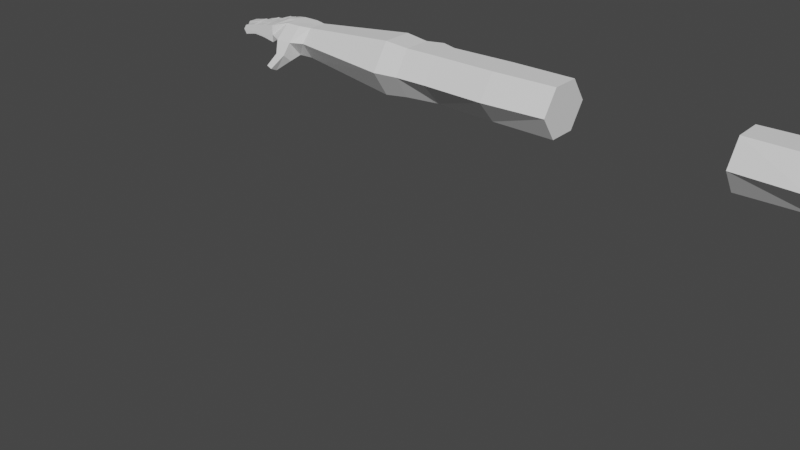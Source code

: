 # Source: Arms.blend  (saved by Blender 2.91.10; exported with 4.5.12 LTS)
import bpy
from mathutils import Matrix  # noqa: F401  (used for matrix-valued properties, if any)

bpy.ops.wm.read_factory_settings(use_empty=True)
scene = bpy.context.scene
scene.name = 'Scene'

# ---- world
world_world = bpy.data.worlds.new('World'); scene.world = world_world
world_world.use_nodes = True; world_world.node_tree.nodes.clear()
_N = world_world.node_tree.nodes; _L = world_world.node_tree.links
n0 = _N.new('ShaderNodeOutputWorld'); n0.name = 'World Output'; n0.location = (300, 300)
n1 = _N.new('ShaderNodeBackground'); n1.name = 'Background'; n1.location = (10, 300)
n1.inputs[0].default_value = (0.05088, 0.05088, 0.05088, 1.0)
_L.new(n1.outputs[0], n0.inputs[0])
n0.is_active_output = True
world_world.color = (0.05088, 0.05088, 0.05088)
world_world.use_sun_shadow = False
world_world.sun_shadow_jitter_overblur = 0.0

# ---- meshes
me_arms = bpy.data.meshes.new('Arms')
me_arms.from_pydata([(-0.4667, 2.667, -0.7909), (-0.4667, 2.667, 0.7752), (-0.3235, 12.17, -0.4525), (-0.3235, 12.17, 0.545), (0.4667, 2.667, -0.7909), (0.4667, 2.667, 0.7752), (0.3235, 12.17, -0.4525), (0.3235, 12.17, 0.545), (-0.4667, 7.978, -0.7909), (-0.4667, 6.895, -0.7909), (-0.4667, 6.895, 0.7752), (-0.4667, 7.978, 0.7752), (0.2849, 6.895, -0.7909), (0.4667, 7.978, -0.7909), (0.4667, 7.978, 0.7752), (0.4667, 6.895, 0.7752), (-0.6484, 7.437, -0.7909), (-0.6484, 7.437, 0.7752), (-1.0, 2.667, -0.007852), (-0.6933, 12.17, 0.1013), (0.6933, 12.17, 0.1013), (1.0, 2.667, -0.007852), (1.0, 7.978, -0.007852), (1.0, 6.895, -0.007852), (-1.0, 6.895, -0.007852), (-1.0, 7.978, -0.007852), (-1.182, 7.437, -0.007852), (-1.46e-09, 12.17, -0.489), (-1.46e-09, 12.17, 0.5439), (-1.918e-09, 2.667, -0.7909), (-1.918e-09, 2.667, 0.7752), (-1.918e-09, 7.978, 0.7752), (-1.918e-09, 6.895, 0.7752), (-1.918e-09, 7.978, -0.7909), (-1.918e-09, 6.895, -0.7909), (-0.1817, 7.437, -0.7909), (-1.918e-09, 7.437, 0.7752), (-2.776e-17, 2.667, -0.007852), (-0.5141, 4.781, -0.7909), (0.5165, 4.781, 0.7752), (-0.5141, 4.781, 0.7752), (0.4162, 4.781, -0.7909), (-1.103, 4.781, -0.007852), (1.105, 4.781, -0.007852), (0.001184, 4.781, 0.7752), (0.001184, 4.781, -0.7909), (-0.5187, 8.768, 0.8625), (0.5187, 8.768, -0.8782), (-0.5187, 8.768, -0.8782), (0.5187, 8.768, 0.8625), (1.112, 8.768, -0.007852), (-1.112, 8.768, -0.007852), (-2.091e-09, 8.768, -0.8782), (-2.091e-09, 8.768, 0.8625), (-0.7599, 12.58, 0.1272), (-0.4225, 12.58, -0.4219), (-2.146e-10, 12.58, -0.5065), (-2.146e-10, 12.58, 0.548), (0.4225, 12.58, 0.5563), (0.9053, 12.58, 0.1076), (0.4225, 12.58, -0.4219), (-0.4225, 12.58, 0.5563), (-0.6424, 13.59, 0.1174), (-0.7599, 13.13, 0.1364), (-0.4225, 13.13, -0.2561), (-2.146e-10, 13.13, -0.2524), (-2.146e-10, 13.13, 0.5601), (0.4225, 13.13, 0.5575), (0.9053, 13.13, 0.1076), (0.4225, 13.13, -0.2561), (-0.4225, 13.13, 0.5575), (1.131, 12.64, -0.2784), (-0.639, 13.59, -0.1349), (-2.146e-10, 13.42, -0.1747), (-2.146e-10, 13.42, 0.5582), (0.6632, 13.6, 0.4425), (0.6666, 13.6, 0.1174), (0.6632, 13.6, -0.1349), (-0.639, 13.59, 0.4425), (0.8316, 12.64, -0.5431), (1.131, 12.98, -0.2824), (0.8316, 12.98, -0.5387), (1.374, 13.01, -0.7512), (1.137, 13.01, -0.8598), (1.34, 13.22, -0.6885), (1.103, 13.21, -0.7914), (-0.3328, 13.63, 0.1692), (-0.3343, 13.63, -0.06364), (-0.01344, 13.61, -0.03117), (-0.01344, 13.61, 0.4776), (0.357, 13.61, 0.4644), (0.3554, 13.61, 0.1678), (0.357, 13.61, -0.06546), (-0.3343, 13.63, 0.4651), (-0.01344, 13.61, 0.1923), (0.7189, 14.91, 0.08415), (0.7113, 14.82, -0.0785), (0.7113, 14.82, 0.2297), (0.4051, 14.83, -0.0785), (0.4077, 14.92, 0.08415), (0.4051, 14.83, 0.2297), (-6.985e-09, 15.05, 0.2297), (0.3223, 15.05, 0.2297), (0.3207, 15.13, 0.08415), (0.3223, 15.05, -0.0785), (-6.519e-09, 15.13, 0.08415), (-6.985e-09, 15.05, -0.0785), (-0.4015, 14.8, 0.08415), (-0.3971, 14.71, -0.0785), (-0.09099, 14.73, -0.0785), (-0.3971, 14.71, 0.2297), (-0.09099, 14.73, 0.2297), (-0.09701, 14.82, 0.08415), (-0.7993, 14.51, 0.08415), (-0.7813, 14.42, -0.0785), (-0.7813, 14.42, 0.2297), (-0.4632, 14.47, -0.0785), (-0.4762, 14.56, 0.08415), (-0.4632, 14.47, 0.2297), (0.3261, 14.03, 0.3762), (0.3261, 14.03, -0.03937), (0.373, 14.02, 0.3848), (0.389, 14.43, 0.3398), (0.3874, 14.43, 0.07651), (0.3714, 14.02, 0.04543), (0.6826, 14.01, 0.0214), (0.6987, 14.42, 0.07651), (0.6952, 14.42, 0.3398), (0.6792, 14.01, 0.3838), (-0.06514, 14.36, 0.09077), (-0.03929, 13.99, 0.07087), (-0.03929, 13.99, 0.3871), (-0.06514, 14.36, 0.3359), (-0.3712, 14.34, 0.3359), (-0.3454, 13.96, 0.3831), (-0.3696, 14.34, 0.09072), (-0.3438, 13.96, 0.05658), (-0.04133, 14.02, 0.369), (-0.04133, 14.02, 0.01539), (-0.3474, 13.99, 0.0008096), (-0.04133, 14.02, 0.07244), (0.3207, 14.08, 0.02521), (0.3207, 14.56, 0.06372), (0.3223, 14.56, 0.3347), (0.3223, 14.08, 0.3783), (-6.519e-09, 14.08, 0.03617), (-6.519e-09, 14.56, 0.06372), (-6.985e-09, 14.56, 0.3347), (-6.985e-09, 14.08, 0.379), (-0.6864, 13.86, 0.3817), (-0.7339, 14.14, 0.3326), (-0.7373, 14.14, 0.1021), (-0.6898, 13.86, 0.04904), (-0.3683, 13.91, 0.3881), (-0.4157, 14.19, 0.3326), (-0.3667, 13.91, 0.08547), (-0.4142, 14.19, 0.1103), (0.3755, 14.08, -0.01033), (0.6817, 14.07, -0.03343), (0.3755, 14.08, 0.3599), (0.3739, 14.08, 0.05023), (0.6851, 14.07, 0.02991), (0.6817, 14.07, 0.359), (0.6766, 13.94, -0.05623), (0.3687, 13.95, 0.0657), (0.6766, 13.94, 0.3785), (0.3703, 13.95, -0.02193), (0.3703, 13.95, 0.383), (0.68, 13.94, 0.03729), (0.3872, 14.38, 0.003632), (0.3872, 14.38, 0.327), (0.6968, 14.37, 0.07008), (0.6934, 14.37, 0.000443), (0.3856, 14.38, 0.07288), (0.6934, 14.37, 0.3269), (0.391, 14.47, -0.004301), (0.391, 14.47, 0.3107), (0.7011, 14.47, 0.07743), (0.6972, 14.46, -0.004301), (0.3899, 14.48, 0.07743), (0.6972, 14.46, 0.3107), (-0.001468, 14.03, 0.3783), (-0.001468, 14.03, -0.02466), (0.3245, 14.03, 0.04078), (-0.001468, 14.03, 0.05322), (-6.985e-09, 14.14, -0.02192), (0.3223, 14.14, -0.03283), (0.3207, 14.14, 0.02962), (0.3223, 14.14, 0.3604), (-6.519e-09, 14.14, 0.03933), (-6.985e-09, 14.14, 0.361), (-6.985e-09, 14.52, -0.008392), (0.3207, 14.52, 0.06038), (-6.519e-09, 14.52, 0.06133), (0.3223, 14.52, -0.009462), (0.3223, 14.52, 0.3256), (-6.985e-09, 14.52, 0.3256), (-6.985e-09, 14.6, -0.01239), (0.3207, 14.61, 0.06528), (-6.519e-09, 14.61, 0.06528), (0.3223, 14.6, -0.01239), (0.3223, 14.6, 0.3147), (-6.985e-09, 14.6, 0.3147), (-0.3474, 13.99, 0.3653), (-0.3458, 13.99, 0.05926), (-0.03722, 13.96, 0.01126), (-0.03722, 13.96, 0.0806), (-0.3445, 13.94, 0.3767), (-0.3429, 13.94, 0.0656), (-0.3445, 13.94, -0.005871), (-0.03722, 13.96, 0.3814), (-0.3737, 14.37, 0.01066), (-0.06762, 14.39, 0.313), (-0.06762, 14.39, 0.01107), (-0.06819, 14.4, 0.09014), (-0.3737, 14.37, 0.313), (-0.3727, 14.38, 0.09009), (-0.3692, 14.31, 0.01845), (-0.06311, 14.33, 0.3258), (-0.06311, 14.33, 0.02012), (-0.06311, 14.33, 0.08921), (-0.3692, 14.31, 0.3255), (-0.3676, 14.31, 0.08803), (-0.7398, 14.18, 0.3103), (-0.4216, 14.23, 0.3103), (-0.4219, 14.24, 0.1071), (-0.745, 14.19, 0.09984), (-0.7398, 14.18, 0.02099), (-0.4216, 14.23, 0.03051), (-0.7284, 14.11, 0.3274), (-0.7318, 14.11, 0.09595), (-0.7284, 14.11, 0.03002), (-0.4103, 14.16, 0.3282), (-0.4087, 14.16, 0.1075), (-0.4103, 14.16, 0.04427), (-0.6942, 13.89, 0.05387), (-0.6908, 13.89, -0.004885), (-0.3726, 13.94, 0.03255), (-0.6908, 13.89, 0.3664), (-0.3726, 13.94, 0.3722), (-0.3711, 13.94, 0.08773), (-0.6847, 13.83, 0.05639), (-0.6813, 13.83, -0.02246), (-0.3647, 13.88, 0.021), (-0.6813, 13.83, 0.3786), (-0.3647, 13.88, 0.3867), (-0.3631, 13.88, 0.09447), (-0.3356, 11.96, 0.5646), (0.3356, 11.96, -0.4788), (-0.7191, 11.96, 0.09452), (-0.3356, 11.96, -0.4788), (0.3356, 11.96, 0.5646), (0.7191, 11.96, 0.09452), (-1.499e-09, 11.96, -0.513), (-1.499e-09, 11.96, 0.5636), (-0.3296, 12.06, 0.5548), (-0.7062, 12.06, 0.09789), (0.3296, 12.06, 0.5548), (0.7062, 12.06, 0.09789), (-1.48e-09, 12.06, 0.5537)], [], [(256, 255, 3, 19), (7, 20, 59, 58), (43, 39, 5, 21), (37, 30, 1, 18), (45, 41, 4, 29), (44, 40, 1, 30), (53, 46, 11, 31), (36, 17, 10, 32), (52, 47, 13, 33), (50, 49, 14, 22), (12, 34, 35), (42, 40, 10, 24), (26, 17, 11, 25), (24, 10, 17, 26), (31, 11, 17, 36), (36, 32, 15), (9, 24, 26, 16), (16, 26, 25, 8), (38, 42, 24, 9), (47, 50, 22, 13), (29, 37, 18, 0), (41, 43, 21, 4), (2, 19, 54, 55), (6, 20, 258), (28, 7, 58, 57), (4, 21, 37, 29), (22, 14, 15, 23), (8, 33, 35, 16), (16, 35, 34, 9), (48, 52, 33, 8), (49, 53, 31, 14), (39, 44, 30, 5), (38, 45, 29, 0), (21, 5, 30, 37), (3, 28, 57, 61), (22, 23, 12, 13), (36, 15, 14), (31, 36, 14), (33, 13, 35), (13, 12, 35), (9, 34, 45, 38), (15, 32, 44, 39), (12, 23, 43, 41), (0, 18, 42, 38), (18, 1, 40, 42), (32, 10, 40, 44), (34, 12, 41, 45), (23, 15, 39, 43), (251, 254, 53, 49), (250, 253, 52, 48), (8, 25, 51, 48), (248, 252, 50, 47), (252, 251, 49, 50), (253, 248, 47, 52), (254, 247, 46, 53), (25, 11, 46, 51), (55, 54, 63, 64), (57, 58, 67, 66), (54, 61, 70, 63), (61, 57, 66, 70), (6, 27, 56, 60), (20, 6, 60, 59), (27, 2, 55, 56), (19, 3, 61, 54), (70, 66, 74, 78), (65, 64, 72, 73), (68, 69, 77, 76), (67, 68, 76, 75), (60, 56, 65, 69), (58, 59, 68, 67), (69, 68, 80, 81), (56, 55, 64, 65), (179, 176, 100, 99), (178, 175, 98, 96), (77, 73, 88, 92), (227, 226, 113, 114), (63, 70, 78, 62), (66, 67, 75, 74), (64, 63, 62, 72), (69, 65, 73, 77), (79, 81, 85, 83), (60, 69, 81, 79), (68, 59, 71, 80), (59, 60, 79, 71), (82, 83, 85, 84), (71, 79, 83, 82), (80, 71, 82, 84), (81, 80, 84, 85), (201, 198, 103, 102), (200, 197, 106, 104), (214, 213, 109, 112), (213, 211, 108, 109), (73, 72, 87, 88), (78, 74, 89, 93), (226, 223, 115, 113), (74, 75, 90, 89), (95, 96, 98, 99), (97, 95, 99, 100), (175, 179, 99, 98), (180, 177, 95, 97), (177, 178, 96, 95), (176, 180, 97, 100), (105, 101, 102, 103), (106, 105, 103, 104), (198, 200, 104, 103), (197, 199, 105, 106), (202, 201, 102, 101), (199, 202, 101, 105), (108, 107, 112, 109), (107, 110, 111, 112), (215, 212, 111, 110), (216, 215, 110, 107), (212, 214, 112, 111), (211, 216, 107, 108), (114, 113, 117, 116), (113, 115, 118, 117), (223, 224, 118, 115), (224, 225, 117, 118), (228, 227, 114, 116), (225, 228, 116, 117), (167, 165, 128, 121), (170, 174, 127, 122), (124, 160, 157), (175, 169, 123), (165, 168, 125, 128), (174, 171, 126, 127), (166, 157, 158, 163), (169, 173, 123), (172, 178, 126), (164, 167, 121, 124), (173, 170, 122, 123), (135, 216, 211), (209, 139, 138, 205), (210, 206, 130, 131), (218, 220, 129, 132), (208, 207, 134, 136), (222, 221, 133, 135), (207, 210, 131, 134), (221, 218, 132, 133), (217, 211, 213, 219), (205, 130, 206), (219, 129, 220), (138, 140, 130), (184, 181, 148, 145), (193, 196, 147, 146), (181, 119, 144, 148), (196, 195, 143, 147), (186, 187, 141), (194, 200, 142), (182, 185, 186, 120), (192, 194, 142), (145, 185, 182), (197, 191, 146), (119, 183, 141, 144), (195, 192, 142, 143), (234, 156, 233), (236, 237, 243, 242), (227, 228, 234, 231), (152, 235, 236), (245, 246, 155, 153), (232, 233, 156, 154), (244, 245, 153, 149), (229, 232, 154, 150), (241, 244, 149, 152), (230, 229, 150, 151), (151, 226, 227), (151, 227, 231), (124, 121, 159, 160), (128, 125, 161, 162), (121, 128, 162, 159), (91, 90, 167, 164), (77, 92, 166, 163), (92, 91, 164, 166), (75, 76, 168, 165), (76, 77, 163, 168), (90, 75, 165, 167), (163, 125, 168), (158, 161, 125), (163, 158, 125), (124, 157, 166), (164, 124, 166), (160, 159, 170, 173), (158, 157, 169, 172), (157, 160, 173, 169), (162, 161, 171, 174), (161, 158, 172, 171), (159, 162, 174, 170), (122, 127, 180, 176), (175, 123, 179), (127, 126, 177, 180), (172, 169, 175, 178), (171, 172, 126), (123, 122, 176, 179), (178, 177, 126), (90, 91, 183, 119), (92, 88, 182, 120), (91, 92, 120, 183), (88, 94, 184, 182), (89, 90, 119, 181), (94, 89, 181, 184), (144, 141, 187, 188), (184, 145, 182), (120, 186, 141), (183, 120, 141), (148, 144, 188, 190), (145, 148, 190, 189), (188, 187, 192, 195), (186, 185, 191, 194), (187, 186, 194, 192), (185, 189, 193, 191), (190, 188, 195, 196), (189, 190, 196, 193), (146, 147, 202, 199), (147, 143, 201, 202), (200, 198, 142), (194, 191, 197, 200), (191, 193, 146), (143, 142, 198, 201), (145, 189, 185), (197, 146, 199), (213, 214, 129), (135, 211, 217), (134, 131, 137, 203), (136, 134, 203, 204), (131, 130, 140, 137), (136, 139, 209), (94, 88, 205, 206), (88, 87, 209, 205), (93, 89, 210, 207), (86, 93, 207, 208), (89, 94, 206, 210), (87, 86, 208, 209), (222, 135, 217), (132, 129, 214, 212), (135, 133, 215, 216), (133, 132, 212, 215), (219, 213, 129), (205, 138, 130), (140, 138, 219, 220), (138, 139, 217, 219), (203, 137, 218, 221), (204, 203, 221, 222), (137, 140, 220, 218), (139, 204, 222, 217), (243, 237, 155), (241, 152, 242), (154, 156, 225, 224), (150, 154, 224, 223), (151, 150, 223, 226), (230, 151, 231), (236, 235, 230, 231), (235, 238, 229, 230), (238, 239, 232, 229), (239, 240, 233, 232), (237, 236, 231, 234), (240, 237, 234, 233), (228, 225, 156), (237, 240, 155), (153, 155, 240, 239), (149, 153, 239, 238), (152, 149, 238, 235), (152, 236, 242), (72, 62, 241, 242), (62, 78, 244, 241), (78, 93, 245, 244), (93, 86, 246, 245), (87, 72, 242, 243), (86, 87, 243, 246), (136, 204, 139), (208, 136, 209), (243, 155, 246), (234, 228, 156), (259, 255, 247, 254), (2, 256, 19), (258, 257, 251, 252), (27, 6, 248, 253), (248, 258, 252), (257, 259, 254, 251), (48, 51, 249, 250), (51, 46, 247, 249), (7, 28, 259, 257), (2, 250, 256), (20, 7, 257, 258), (250, 249, 256), (28, 3, 255, 259), (248, 6, 258), (249, 247, 255, 256), (2, 27, 253, 250)])
_uv = me_arms.uv_layers.new(name='UVMap')
_uv.uv.foreach_set('vector', [0.5, 0.2482, 0.625, 0.2482, 0.625, 0.25, 0.5, 0.25, 0.625, 0.5, 0.5, 0.5, 0.5, 0.5, 0.625, 0.5, 0.5, 0.7081, 0.625, 0.7081, 0.625, 0.75, 0.5, 0.75, 0.5, 0.875, 0.625, 0.875, 0.625, 1.0, 0.5, 1.0, 0.25, 0.7081, 0.375, 0.7081, 0.375, 0.75, 0.25, 0.75, 0.75, 0.7081, 0.875, 0.7081, 0.875, 0.75, 0.75, 0.75, 0.75, 0.5572, 0.875, 0.5572, 0.875, 0.5828, 0.75, 0.5828, 0.75, 0.6245, 0.875, 0.6245, 0.875, 0.6662, 0.75, 0.6662, 0.25, 0.5572, 0.375, 0.5572, 0.375, 0.5828, 0.25, 0.5828, 0.5, 0.5572, 0.625, 0.5572, 0.625, 0.5828, 0.5, 0.5828, 0.375, 0.6662, 0.25, 0.6662, 0.25, 0.6245, 0.5, 0.04192, 0.625, 0.04192, 0.625, 0.08384, 0.5, 0.08384, 0.5, 0.1255, 0.625, 0.1255, 0.625, 0.1672, 0.5, 0.1672, 0.5, 0.08384, 0.625, 0.08384, 0.625, 0.1255, 0.5, 0.1255, 0.75, 0.5828, 0.875, 0.5828, 0.875, 0.6245, 0.75, 0.6245, 0.75, 0.6245, 0.75, 0.6662, 0.625, 0.6662, 0.375, 0.08384, 0.5, 0.08384, 0.5, 0.1255, 0.375, 0.1255, 0.375, 0.1255, 0.5, 0.1255, 0.5, 0.1672, 0.375, 0.1672, 0.375, 0.04192, 0.5, 0.04192, 0.5, 0.08384, 0.375, 0.08384, 0.375, 0.5572, 0.5, 0.5572, 0.5, 0.5828, 0.375, 0.5828, 0.375, 0.875, 0.5, 0.875, 0.5, 1.0, 0.375, 1.0, 0.375, 0.7081, 0.5, 0.7081, 0.5, 0.75, 0.375, 0.75, 0.375, 0.25, 0.5, 0.25, 0.5, 0.25, 0.375, 0.25, 0.375, 0.5, 0.5, 0.5, 0.5, 0.5018, 0.75, 0.5, 0.625, 0.5, 0.625, 0.5, 0.75, 0.5, 0.375, 0.75, 0.5, 0.75, 0.5, 0.875, 0.375, 0.875, 0.5, 0.5828, 0.625, 0.5828, 0.625, 0.6662, 0.5, 0.6662, 0.125, 0.5828, 0.25, 0.5828, 0.25, 0.6245, 0.125, 0.6245, 0.125, 0.6245, 0.25, 0.6245, 0.25, 0.6662, 0.125, 0.6662, 0.125, 0.5572, 0.25, 0.5572, 0.25, 0.5828, 0.125, 0.5828, 0.625, 0.5572, 0.75, 0.5572, 0.75, 0.5828, 0.625, 0.5828, 0.625, 0.7081, 0.75, 0.7081, 0.75, 0.75, 0.625, 0.75, 0.125, 0.7081, 0.25, 0.7081, 0.25, 0.75, 0.125, 0.75, 0.5, 0.75, 0.625, 0.75, 0.625, 0.875, 0.5, 0.875, 0.875, 0.5, 0.75, 0.5, 0.75, 0.5, 0.875, 0.5, 0.5, 0.5828, 0.5, 0.6662, 0.375, 0.6662, 0.375, 0.5828, 0.75, 0.6245, 0.625, 0.6662, 0.625, 0.5828, 0.75, 0.5828, 0.75, 0.6245, 0.625, 0.5828, 0.25, 0.5828, 0.375, 0.5828, 0.25, 0.6245, 0.375, 0.5828, 0.375, 0.6662, 0.25, 0.6245, 0.125, 0.6662, 0.25, 0.6662, 0.25, 0.7081, 0.125, 0.7081, 0.625, 0.6662, 0.75, 0.6662, 0.75, 0.7081, 0.625, 0.7081, 0.375, 0.6662, 0.5, 0.6662, 0.5, 0.7081, 0.375, 0.7081, 0.375, 0.0, 0.5, 0.0, 0.5, 0.04192, 0.375, 0.04192, 0.5, 0.0, 0.625, 0.0, 0.625, 0.04192, 0.5, 0.04192, 0.75, 0.6662, 0.875, 0.6662, 0.875, 0.7081, 0.75, 0.7081, 0.25, 0.6662, 0.375, 0.6662, 0.375, 0.7081, 0.25, 0.7081, 0.5, 0.6662, 0.625, 0.6662, 0.625, 0.7081, 0.5, 0.7081, 0.625, 0.5035, 0.75, 0.5035, 0.75, 0.5572, 0.625, 0.5572, 0.125, 0.5035, 0.25, 0.5035, 0.25, 0.5572, 0.125, 0.5572, 0.375, 0.1672, 0.5, 0.1672, 0.5, 0.1928, 0.375, 0.1928, 0.375, 0.5035, 0.5, 0.5035, 0.5, 0.5572, 0.375, 0.5572, 0.5, 0.5035, 0.625, 0.5035, 0.625, 0.5572, 0.5, 0.5572, 0.25, 0.5035, 0.375, 0.5035, 0.375, 0.5572, 0.25, 0.5572, 0.75, 0.5035, 0.875, 0.5035, 0.875, 0.5572, 0.75, 0.5572, 0.5, 0.1672, 0.625, 0.1672, 0.625, 0.1928, 0.5, 0.1928, 0.375, 0.25, 0.5, 0.25, 0.5, 0.25, 0.375, 0.25, 0.75, 0.5, 0.625, 0.5, 0.625, 0.5, 0.75, 0.5, 0.5, 0.25, 0.625, 0.25, 0.625, 0.25, 0.5, 0.25, 0.875, 0.5, 0.75, 0.5, 0.75, 0.5, 0.875, 0.5, 0.375, 0.5, 0.25, 0.5, 0.25, 0.5, 0.375, 0.5, 0.5, 0.5, 0.375, 0.5, 0.375, 0.5, 0.5, 0.5, 0.25, 0.5, 0.125, 0.5, 0.125, 0.5, 0.25, 0.5, 0.5, 0.25, 0.625, 0.25, 0.625, 0.25, 0.5, 0.25, 0.875, 0.5, 0.75, 0.5, 0.75, 0.5, 0.875, 0.5, 0.25, 0.5, 0.125, 0.5, 0.125, 0.5, 0.25, 0.5, 0.5, 0.5, 0.375, 0.5, 0.375, 0.5, 0.5, 0.5, 0.625, 0.5, 0.5, 0.5, 0.5, 0.5, 0.625, 0.5, 0.375, 0.5, 0.25, 0.5, 0.25, 0.5, 0.375, 0.5, 0.625, 0.5, 0.5, 0.5, 0.5, 0.5, 0.625, 0.5, 0.375, 0.5, 0.5, 0.5, 0.5, 0.5, 0.375, 0.5, 0.25, 0.5, 0.125, 0.5, 0.125, 0.5, 0.25, 0.5, 0.5, 0.5, 0.625, 0.5, 0.625, 0.5, 0.5, 0.5, 0.375, 0.5, 0.375, 0.5, 0.375, 0.5, 0.375, 0.5, 0.375, 0.5, 0.25, 0.5, 0.25, 0.5, 0.375, 0.5, 0.375, 0.25, 0.5, 0.25, 0.5, 0.25, 0.375, 0.25, 0.5, 0.25, 0.625, 0.25, 0.625, 0.25, 0.5, 0.25, 0.75, 0.5, 0.625, 0.5, 0.625, 0.5, 0.75, 0.5, 0.375, 0.25, 0.5, 0.25, 0.5, 0.25, 0.375, 0.25, 0.375, 0.5, 0.25, 0.5, 0.25, 0.5, 0.375, 0.5, 0.375, 0.5, 0.375, 0.5, 0.375, 0.5, 0.375, 0.5, 0.375, 0.5, 0.375, 0.5, 0.375, 0.5, 0.375, 0.5, 0.5, 0.5, 0.5, 0.5, 0.5, 0.5, 0.5, 0.5, 0.5, 0.5, 0.375, 0.5, 0.375, 0.5, 0.5, 0.5, 0.5, 0.5, 0.375, 0.5, 0.375, 0.5, 0.5, 0.5, 0.5, 0.5, 0.375, 0.5, 0.375, 0.5, 0.5, 0.5, 0.5, 0.5, 0.5, 0.5, 0.5, 0.5, 0.5, 0.5, 0.375, 0.5, 0.5, 0.5, 0.5, 0.5, 0.375, 0.5, 0.625, 0.5, 0.5, 0.5, 0.5, 0.5, 0.625, 0.5, 0.375, 0.5, 0.25, 0.5, 0.25, 0.5, 0.375, 0.5, 0.5, 0.375, 0.375, 0.375, 0.375, 0.375, 0.5, 0.375, 0.25, 0.5, 0.125, 0.5, 0.125, 0.5, 0.25, 0.5, 0.25, 0.5, 0.125, 0.5, 0.125, 0.5, 0.25, 0.5, 0.875, 0.5, 0.75, 0.5, 0.75, 0.5, 0.875, 0.5, 0.5, 0.25, 0.625, 0.25, 0.625, 0.25, 0.5, 0.25, 0.75, 0.5, 0.625, 0.5, 0.625, 0.5, 0.75, 0.5, 0.5, 0.5, 0.375, 0.5, 0.375, 0.5, 0.5, 0.5, 0.625, 0.5, 0.5, 0.5, 0.5, 0.5, 0.625, 0.5, 0.375, 0.5, 0.5, 0.5, 0.5, 0.5, 0.375, 0.5, 0.625, 0.5, 0.5, 0.5, 0.5, 0.5, 0.625, 0.5, 0.5, 0.5, 0.375, 0.5, 0.375, 0.5, 0.5, 0.5, 0.625, 0.5, 0.625, 0.5, 0.625, 0.5, 0.625, 0.5, 0.5, 0.375, 0.625, 0.375, 0.625, 0.5, 0.5, 0.5, 0.375, 0.375, 0.5, 0.375, 0.5, 0.5, 0.375, 0.5, 0.5, 0.5, 0.375, 0.5, 0.375, 0.5, 0.5, 0.5, 0.375, 0.375, 0.5, 0.375, 0.5, 0.375, 0.375, 0.375, 0.75, 0.5, 0.625, 0.5, 0.625, 0.5, 0.75, 0.5, 0.5, 0.375, 0.625, 0.375, 0.625, 0.375, 0.5, 0.375, 0.375, 0.25, 0.5, 0.25, 0.5, 0.375, 0.375, 0.375, 0.5, 0.25, 0.625, 0.25, 0.625, 0.375, 0.5, 0.375, 0.875, 0.5, 0.75, 0.5, 0.75, 0.5, 0.875, 0.5, 0.5, 0.25, 0.625, 0.25, 0.625, 0.25, 0.5, 0.25, 0.625, 0.375, 0.5, 0.375, 0.5, 0.375, 0.625, 0.375, 0.375, 0.25, 0.5, 0.25, 0.5, 0.25, 0.375, 0.25, 0.375, 0.25, 0.5, 0.25, 0.5, 0.25, 0.375, 0.25, 0.5, 0.25, 0.625, 0.25, 0.625, 0.25, 0.5, 0.25, 0.875, 0.5, 0.875, 0.5, 0.875, 0.5, 0.875, 0.5, 0.625, 0.25, 0.5, 0.25, 0.5, 0.25, 0.625, 0.25, 0.125, 0.5, 0.125, 0.5, 0.125, 0.5, 0.125, 0.5, 0.5, 0.25, 0.375, 0.25, 0.375, 0.25, 0.5, 0.25, 0.625, 0.5, 0.625, 0.5, 0.625, 0.5, 0.625, 0.5, 0.625, 0.5, 0.625, 0.5, 0.625, 0.5, 0.625, 0.5, 0.5, 0.5, 0.5, 0.5, 0.375, 0.5, 0.375, 0.5, 0.375, 0.5, 0.5, 0.5, 0.625, 0.5, 0.5, 0.5, 0.5, 0.5, 0.625, 0.5, 0.625, 0.5, 0.5, 0.5, 0.5, 0.5, 0.625, 0.5, 0.375, 0.5, 0.375, 0.5, 0.375, 0.5, 0.375, 0.5, 0.375, 0.5, 0.5, 0.5, 0.5, 0.5, 0.375, 0.5, 0.375, 0.5, 0.5, 0.5, 0.5, 0.5, 0.625, 0.5, 0.625, 0.5, 0.5, 0.5, 0.5, 0.5, 0.625, 0.5, 0.625, 0.5, 0.5, 0.5, 0.5, 0.25, 0.5, 0.25, 0.375, 0.25, 0.125, 0.5, 0.125, 0.5, 0.25, 0.5, 0.25, 0.5, 0.625, 0.375, 0.5, 0.375, 0.5, 0.375, 0.625, 0.375, 0.625, 0.375, 0.5, 0.375, 0.5, 0.375, 0.625, 0.375, 0.5, 0.25, 0.625, 0.25, 0.625, 0.25, 0.5, 0.25, 0.5, 0.25, 0.625, 0.25, 0.625, 0.25, 0.5, 0.25, 0.875, 0.5, 0.75, 0.5, 0.75, 0.5, 0.875, 0.5, 0.875, 0.5, 0.75, 0.5, 0.75, 0.5, 0.875, 0.5, 0.125, 0.5, 0.125, 0.5, 0.25, 0.5, 0.25, 0.5, 0.375, 0.375, 0.5, 0.375, 0.5, 0.375, 0.375, 0.375, 0.5, 0.375, 0.5, 0.375, 0.375, 0.375, 0.5, 0.375, 0.5, 0.375, 0.5, 0.375, 0.625, 0.375, 0.625, 0.375, 0.5, 0.375, 0.5, 0.375, 0.625, 0.375, 0.625, 0.375, 0.5, 0.375, 0.75, 0.5, 0.625, 0.5, 0.625, 0.5, 0.75, 0.5, 0.75, 0.5, 0.625, 0.5, 0.625, 0.5, 0.75, 0.5, 0.375, 0.5, 0.5, 0.5, 0.5, 0.5, 0.375, 0.5, 0.375, 0.5, 0.5, 0.5, 0.25, 0.5, 0.25, 0.5, 0.375, 0.5, 0.375, 0.5, 0.5, 0.5, 0.375, 0.5, 0.5, 0.5, 0.5, 0.375, 0.375, 0.375, 0.375, 0.375, 0.375, 0.375, 0.375, 0.375, 0.5, 0.375, 0.625, 0.5, 0.5, 0.5, 0.5, 0.5, 0.625, 0.5, 0.625, 0.5, 0.5, 0.5, 0.5, 0.5, 0.625, 0.5, 0.375, 0.25, 0.5, 0.25, 0.5, 0.25, 0.125, 0.5, 0.125, 0.5, 0.125, 0.5, 0.125, 0.5, 0.125, 0.5, 0.125, 0.5, 0.125, 0.5, 0.125, 0.5, 0.5, 0.25, 0.5, 0.25, 0.375, 0.25, 0.625, 0.25, 0.5, 0.25, 0.5, 0.25, 0.625, 0.25, 0.625, 0.25, 0.5, 0.25, 0.5, 0.25, 0.625, 0.25, 0.875, 0.5, 0.875, 0.5, 0.875, 0.5, 0.875, 0.5, 0.875, 0.5, 0.875, 0.5, 0.875, 0.5, 0.875, 0.5, 0.5, 0.25, 0.625, 0.25, 0.625, 0.25, 0.5, 0.25, 0.5, 0.25, 0.625, 0.25, 0.625, 0.25, 0.5, 0.25, 0.5, 0.25, 0.5, 0.25, 0.375, 0.25, 0.5, 0.25, 0.375, 0.25, 0.375, 0.25, 0.5, 0.5, 0.625, 0.5, 0.625, 0.5, 0.5, 0.5, 0.625, 0.5, 0.5, 0.5, 0.5, 0.5, 0.625, 0.5, 0.625, 0.5, 0.625, 0.5, 0.625, 0.5, 0.625, 0.5, 0.5, 0.5, 0.625, 0.5, 0.625, 0.5, 0.5, 0.5, 0.375, 0.5, 0.375, 0.5, 0.375, 0.5, 0.375, 0.5, 0.375, 0.5, 0.5, 0.5, 0.5, 0.5, 0.375, 0.5, 0.625, 0.5, 0.5, 0.5, 0.5, 0.5, 0.625, 0.5, 0.5, 0.5, 0.375, 0.5, 0.375, 0.5, 0.5, 0.5, 0.625, 0.5, 0.625, 0.5, 0.625, 0.5, 0.625, 0.5, 0.375, 0.5, 0.5, 0.5, 0.5, 0.5, 0.375, 0.5, 0.5, 0.5, 0.5, 0.5, 0.375, 0.5, 0.375, 0.5, 0.5, 0.5, 0.5, 0.5, 0.375, 0.5, 0.375, 0.5, 0.5, 0.5, 0.5, 0.5, 0.375, 0.5, 0.5, 0.5, 0.625, 0.5, 0.625, 0.5, 0.5, 0.5, 0.375, 0.5, 0.375, 0.5, 0.375, 0.5, 0.375, 0.5, 0.375, 0.5, 0.5, 0.5, 0.5, 0.5, 0.375, 0.5, 0.625, 0.5, 0.5, 0.5, 0.5, 0.5, 0.625, 0.5, 0.5, 0.5, 0.375, 0.5, 0.375, 0.5, 0.5, 0.5, 0.625, 0.5, 0.625, 0.5, 0.625, 0.5, 0.625, 0.5, 0.625, 0.5, 0.625, 0.5, 0.625, 0.5, 0.625, 0.5, 0.375, 0.5, 0.5, 0.5, 0.5, 0.5, 0.625, 0.5, 0.5, 0.5, 0.5, 0.5, 0.625, 0.5, 0.375, 0.5, 0.375, 0.5, 0.375, 0.5, 0.375, 0.5, 0.5, 0.5, 0.375, 0.5, 0.5, 0.5, 0.5, 0.5, 0.625, 0.5, 0.625, 0.5, 0.5, 0.5, 0.375, 0.5, 0.5, 0.5, 0.5, 0.5, 0.625, 0.5, 0.5, 0.5, 0.5, 0.5, 0.625, 0.5, 0.375, 0.5, 0.25, 0.5, 0.25, 0.5, 0.375, 0.5, 0.5, 0.5, 0.375, 0.5, 0.375, 0.5, 0.5, 0.5, 0.375, 0.375, 0.5, 0.375, 0.5, 0.375, 0.375, 0.375, 0.75, 0.5, 0.625, 0.5, 0.625, 0.5, 0.75, 0.5, 0.5, 0.375, 0.625, 0.375, 0.625, 0.375, 0.5, 0.375, 0.625, 0.5, 0.5, 0.5, 0.5, 0.5, 0.625, 0.5, 0.5, 0.375, 0.5, 0.375, 0.375, 0.375, 0.375, 0.5, 0.375, 0.5, 0.5, 0.5, 0.5, 0.5, 0.375, 0.5, 0.5, 0.5, 0.75, 0.5, 0.625, 0.5, 0.625, 0.5, 0.75, 0.5, 0.5, 0.375, 0.625, 0.375, 0.625, 0.375, 0.5, 0.375, 0.625, 0.5, 0.5, 0.5, 0.5, 0.5, 0.625, 0.5, 0.375, 0.5, 0.25, 0.5, 0.25, 0.5, 0.375, 0.5, 0.5, 0.5, 0.375, 0.5, 0.375, 0.5, 0.5, 0.5, 0.375, 0.375, 0.5, 0.375, 0.5, 0.375, 0.375, 0.375, 0.75, 0.5, 0.625, 0.5, 0.625, 0.5, 0.75, 0.5, 0.5, 0.375, 0.625, 0.375, 0.625, 0.375, 0.5, 0.375, 0.5, 0.375, 0.625, 0.375, 0.625, 0.375, 0.5, 0.375, 0.75, 0.5, 0.625, 0.5, 0.625, 0.5, 0.75, 0.5, 0.375, 0.5, 0.5, 0.5, 0.5, 0.5, 0.375, 0.5, 0.25, 0.5, 0.25, 0.5, 0.375, 0.5, 0.375, 0.375, 0.5, 0.375, 0.5, 0.375, 0.625, 0.5, 0.5, 0.5, 0.5, 0.5, 0.625, 0.5, 0.5, 0.375, 0.5, 0.375, 0.375, 0.375, 0.375, 0.375, 0.5, 0.375, 0.5, 0.375, 0.375, 0.375, 0.5, 0.375, 0.5, 0.375, 0.5, 0.25, 0.375, 0.25, 0.375, 0.25, 0.875, 0.5, 0.75, 0.5, 0.75, 0.5, 0.875, 0.5, 0.5, 0.25, 0.625, 0.25, 0.625, 0.25, 0.5, 0.25, 0.625, 0.375, 0.5, 0.375, 0.5, 0.375, 0.625, 0.375, 0.5, 0.25, 0.375, 0.25, 0.375, 0.25, 0.5, 0.375, 0.375, 0.375, 0.375, 0.375, 0.5, 0.375, 0.25, 0.5, 0.125, 0.5, 0.125, 0.5, 0.25, 0.5, 0.875, 0.5, 0.75, 0.5, 0.75, 0.5, 0.875, 0.5, 0.5, 0.25, 0.625, 0.25, 0.625, 0.25, 0.5, 0.25, 0.625, 0.375, 0.5, 0.375, 0.5, 0.375, 0.625, 0.375, 0.375, 0.25, 0.5, 0.25, 0.5, 0.25, 0.375, 0.25, 0.5, 0.25, 0.5, 0.25, 0.375, 0.25, 0.625, 0.375, 0.5, 0.375, 0.5, 0.375, 0.625, 0.375, 0.5, 0.25, 0.625, 0.25, 0.625, 0.25, 0.5, 0.25, 0.875, 0.5, 0.75, 0.5, 0.75, 0.5, 0.875, 0.5, 0.375, 0.375, 0.375, 0.375, 0.5, 0.375, 0.375, 0.375, 0.375, 0.375, 0.5, 0.375, 0.5, 0.375, 0.375, 0.375, 0.375, 0.375, 0.5, 0.375, 0.25, 0.5, 0.125, 0.5, 0.125, 0.5, 0.25, 0.5, 0.875, 0.5, 0.75, 0.5, 0.75, 0.5, 0.875, 0.5, 0.5, 0.25, 0.625, 0.25, 0.625, 0.25, 0.5, 0.25, 0.625, 0.375, 0.5, 0.375, 0.5, 0.375, 0.625, 0.375, 0.375, 0.25, 0.5, 0.25, 0.5, 0.25, 0.375, 0.25, 0.375, 0.25, 0.375, 0.25, 0.5, 0.25, 0.5, 0.25, 0.5, 0.25, 0.375, 0.25, 0.625, 0.25, 0.5, 0.25, 0.5, 0.25, 0.625, 0.25, 0.875, 0.5, 0.875, 0.5, 0.875, 0.5, 0.875, 0.5, 0.5, 0.25, 0.625, 0.25, 0.625, 0.25, 0.5, 0.25, 0.5, 0.25, 0.5, 0.25, 0.375, 0.25, 0.375, 0.25, 0.5, 0.25, 0.5, 0.25, 0.375, 0.25, 0.5, 0.25, 0.625, 0.25, 0.625, 0.25, 0.5, 0.25, 0.875, 0.5, 0.875, 0.5, 0.875, 0.5, 0.875, 0.5, 0.625, 0.25, 0.5, 0.25, 0.5, 0.25, 0.625, 0.25, 0.125, 0.5, 0.125, 0.5, 0.125, 0.5, 0.125, 0.5, 0.5, 0.25, 0.375, 0.25, 0.375, 0.25, 0.5, 0.25, 0.375, 0.25, 0.5, 0.25, 0.5, 0.25, 0.375, 0.25, 0.5, 0.25, 0.5, 0.25, 0.625, 0.25, 0.5, 0.25, 0.5, 0.25, 0.625, 0.25, 0.875, 0.5, 0.875, 0.5, 0.875, 0.5, 0.875, 0.5, 0.5, 0.25, 0.625, 0.25, 0.625, 0.25, 0.5, 0.25, 0.5, 0.25, 0.375, 0.25, 0.375, 0.25, 0.375, 0.25, 0.5, 0.25, 0.5, 0.25, 0.375, 0.25, 0.5, 0.25, 0.625, 0.25, 0.625, 0.25, 0.5, 0.25, 0.875, 0.5, 0.875, 0.5, 0.875, 0.5, 0.875, 0.5, 0.625, 0.25, 0.5, 0.25, 0.5, 0.25, 0.625, 0.25, 0.125, 0.5, 0.125, 0.5, 0.125, 0.5, 0.125, 0.5, 0.5, 0.25, 0.375, 0.25, 0.375, 0.25, 0.5, 0.25, 0.5, 0.25, 0.5, 0.25, 0.375, 0.25, 0.5, 0.25, 0.5, 0.25, 0.375, 0.25, 0.375, 0.25, 0.5, 0.25, 0.5, 0.25, 0.375, 0.25, 0.375, 0.25, 0.5, 0.25, 0.75, 0.5018, 0.875, 0.5018, 0.875, 0.5035, 0.75, 0.5035, 0.375, 0.25, 0.5, 0.2482, 0.5, 0.25, 0.5, 0.5018, 0.625, 0.5018, 0.625, 0.5035, 0.5, 0.5035, 0.25, 0.5, 0.375, 0.5, 0.375, 0.5035, 0.25, 0.5035, 0.375, 0.5035, 0.5, 0.5018, 0.5, 0.5035, 0.625, 0.5018, 0.75, 0.5018, 0.75, 0.5035, 0.625, 0.5035, 0.375, 0.1928, 0.5, 0.1928, 0.5, 0.2465, 0.375, 0.2465, 0.5, 0.1928, 0.625, 0.1928, 0.625, 0.2465, 0.5, 0.2465, 0.625, 0.5, 0.75, 0.5, 0.75, 0.5018, 0.625, 0.5018, 0.375, 0.25, 0.375, 0.2465, 0.5, 0.2482, 0.5, 0.5, 0.625, 0.5, 0.625, 0.5018, 0.5, 0.5018, 0.375, 0.2465, 0.5, 0.2465, 0.5, 0.2482, 0.75, 0.5, 0.875, 0.5, 0.875, 0.5018, 0.75, 0.5018, 0.375, 0.5035, 0.375, 0.5, 0.5, 0.5018, 0.5, 0.2465, 0.625, 0.2465, 0.625, 0.2482, 0.5, 0.2482, 0.125, 0.5, 0.25, 0.5, 0.25, 0.5035, 0.125, 0.5035])
me_arms.use_remesh_fix_poles = True
me_arms.use_remesh_preserve_attributes = False
me_arms.use_mirror_vertex_groups = False
me_arms.update()
arm_armature = bpy.data.armatures.new('Armature')  # bones are not reproduced

# ---- objects
ob_arms = bpy.data.objects.new('Arms', me_arms)
ob_human_fps = bpy.data.objects.new('Human FPS', arm_armature)

# ---- transforms, parenting, visibility, modifiers, constraints
ob_arms.parent = ob_human_fps
ob_arms.matrix_parent_inverse = Matrix(((1.192e-08, -1.0, 0.0, -0.0), (1.0, 1.192e-08, -0.0, 0.0), (0.0, -0.0, 1.0, -0.0), (-0.0, 0.0, -0.0, 1.0)))
ob_arms.location = (0.0, 0.0, 0.0)
ob_arms.rotation_euler = (0.0, 0.0, 4.712)
ob_arms.scale = (0.15, 0.15, 0.15)
ob_arms.lineart.crease_threshold = 0.0
_vg = ob_arms.vertex_groups.new(name='Bicep.L')
for _i, _w in zip([0, 1, 4, 5, 8, 9, 10, 11, 12, 13, 14, 15, 16, 17, 18, 21, 22, 23, 24, 25, 26, 29, 30, 31, 32, 33, 34, 35, 36, 37, 38, 39, 40, 41, 42, 43, 44, 45], [0.9995, 0.9997, 0.9995, 0.9996, 0.07911, 0.8596, 0.8688, 0.07258, 0.8797, 0.1221, 0.1089, 0.8703, 0.2679, 0.2653, 0.9994, 0.9994, 0.1494, 0.8722, 0.8646, 0.0755, 0.2809, 0.9996, 0.9997, 0.07881, 0.8746, 0.08981, 0.8721, 0.2774, 0.2791, 1.0, 0.9939, 0.9942, 0.995, 0.9941, 0.9936, 0.9926, 0.9955, 0.9946]): _vg.add([_i], _w, 'REPLACE')
_vg = ob_arms.vertex_groups.new(name='ForeArm.L')
for _i, _w in zip([2, 3, 6, 7, 8, 9, 10, 11, 12, 13, 14, 15, 16, 17, 19, 20, 22, 23, 24, 25, 26, 27, 28, 31, 32, 33, 34, 35, 36, 46, 47, 48, 49, 50, 51, 52, 53, 54, 55, 56, 57, 58, 59, 60, 61, 63, 70, 247, 248, 249, 250, 251, 252, 253, 254, 255, 256, 257, 258, 259], [0.4158, 0.4611, 0.4048, 0.4462, 0.9203, 0.1404, 0.1312, 0.9269, 0.1202, 0.8771, 0.8903, 0.1297, 0.7319, 0.7345, 0.4944, 0.4418, 0.8495, 0.1277, 0.1353, 0.9239, 0.7189, 0.3852, 0.3917, 0.9206, 0.1253, 0.9095, 0.1278, 0.7224, 0.7207, 0.9879, 0.9779, 0.9859, 0.9804, 0.9707, 0.9869, 0.984, 0.9865, 0.1519, 0.1163, 0.08949, 0.09605, 0.09708, 0.01183, 0.06022, 0.1306, 0.01577, 0.005073, 0.9019, 0.8949, 0.8898, 0.8938, 0.8923, 0.88, 0.9007, 0.8964, 0.698, 0.707, 0.6866, 0.678, 0.6044]): _vg.add([_i], _w, 'REPLACE')
_vg = ob_arms.vertex_groups.new(name='Palm.L')
for _i, _w in zip([2, 3, 6, 7, 19, 20, 27, 28, 54, 55, 56, 57, 58, 59, 60, 61, 63, 64, 65, 66, 67, 68, 69, 70, 72, 73, 74, 75, 78, 87, 88, 89, 90, 92, 93, 94, 247, 248, 249, 250, 251, 252, 253, 254, 255, 256, 257, 258, 259], [0.5588, 0.5057, 0.4316, 0.4071, 0.4653, 0.3108, 0.5577, 0.5617, 0.7003, 0.8093, 0.7519, 0.7443, 0.2579, 0.01486, 0.1345, 0.765, 0.3341, 0.7415, 0.877, 0.6861, 0.5579, 0.06796, 0.1628, 0.6526, 0.05107, 0.6486, 0.2524, 0.034, 0.0732, 0.05793, 0.08518, 0.06105, 0.05391, 0.005242, 0.05045, 0.01198, 0.09019, 0.07768, 0.1015, 0.09878, 0.08103, 0.07288, 0.08624, 0.0915, 0.2823, 0.2699, 0.2324, 0.1837, 0.3662]): _vg.add([_i], _w, 'REPLACE')
_vg = ob_arms.vertex_groups.new(name='Pinky1.L')
for _i, _w in zip([19, 54, 55, 61, 62, 63, 64, 66, 70, 72, 73, 74, 78, 86, 87, 88, 89, 93, 94, 131, 134, 136, 139, 149, 150, 151, 152, 153, 154, 155, 156, 203, 207, 208, 209, 210, 223, 224, 229, 230, 231, 232, 233, 234, 235, 236, 237, 238, 239, 240, 241, 242, 243, 244, 245, 246], [0.01373, 0.1293, 0.02654, 0.05657, 0.9534, 0.6045, 0.2026, 0.0483, 0.2131, 0.8953, 0.08238, 0.06831, 0.8733, 0.7604, 0.7738, 0.05703, 0.1106, 0.5689, 0.02023, 0.00608, 0.09272, 0.02888, 0.004155, 0.7607, 0.1291, 0.03401, 0.4917, 0.7102, 0.1133, 0.5113, 0.01185, 0.06798, 0.1153, 0.06137, 0.07366, 0.01628, 0.08774, 0.0763, 0.1668, 0.05988, 0.05377, 0.154, 0.0466, 0.04037, 0.346, 0.3419, 0.3265, 0.7136, 0.6716, 0.3292, 0.708, 0.6945, 0.7424, 0.7985, 0.7356, 0.7341]): _vg.add([_i], _w, 'REPLACE')
_vg = ob_arms.vertex_groups.new(name='Pinky2.L')
for _i, _w in zip([72, 78, 86, 113, 114, 115, 116, 117, 118, 149, 150, 151, 152, 153, 154, 155, 156, 223, 224, 225, 226, 227, 228, 229, 230, 231, 232, 233, 234, 235, 236, 237, 238, 239, 240, 241, 242, 243, 244, 245, 246], [0.005577, 0.007895, 0.02953, 0.01357, 0.04616, 0.104, 0.05454, 0.05971, 0.1653, 0.1791, 0.6686, 0.4364, 0.4731, 0.1795, 0.6291, 0.4574, 0.5087, 0.6484, 0.6111, 0.2479, 0.2272, 0.226, 0.251, 0.6685, 0.639, 0.638, 0.6416, 0.6982, 0.682, 0.6067, 0.6105, 0.6317, 0.2222, 0.2249, 0.6313, 0.2678, 0.2745, 0.2254, 0.1451, 0.1448, 0.2353]): _vg.add([_i], _w, 'REPLACE')
_vg = ob_arms.vertex_groups.new(name='Pinky3.L')
for _i, _w in zip([113, 114, 115, 116, 117, 118, 149, 150, 151, 152, 153, 154, 156, 223, 224, 225, 226, 227, 228, 229, 230, 231, 232, 233, 234, 235, 236, 237, 238, 239, 240, 244, 245], [0.9645, 0.9475, 0.8824, 0.9414, 0.9357, 0.8137, 0.02163, 0.198, 0.5208, 0.01043, 0.02671, 0.2491, 0.4591, 0.2609, 0.3071, 0.7338, 0.7493, 0.7539, 0.7314, 0.1594, 0.3, 0.3073, 0.1927, 0.2517, 0.2715, 0.03608, 0.034, 0.01633, 0.03753, 0.04469, 0.01151, 0.006034, 0.008449]): _vg.add([_i], _w, 'REPLACE')
_vg = ob_arms.vertex_groups.new(name='Ring1.L')
for _i, _w in zip([66, 70, 73, 74, 86, 87, 88, 89, 90, 91, 92, 93, 94, 130, 131, 132, 133, 134, 136, 137, 138, 139, 140, 148, 153, 181, 182, 184, 190, 203, 204, 205, 206, 207, 208, 209, 210, 212, 215, 217, 218, 221, 222, 239, 245], [0.06193, 0.005854, 0.1502, 0.2021, 0.1333, 0.104, 0.6662, 0.5632, 0.08184, 0.04071, 0.1659, 0.2478, 0.7393, 0.4654, 0.7197, 0.07419, 0.08075, 0.7072, 0.4918, 0.6875, 0.2775, 0.2704, 0.2624, 0.05664, 0.03587, 0.08392, 0.0408, 0.0378, 0.01472, 0.6866, 0.2848, 0.7459, 0.7377, 0.711, 0.6814, 0.6387, 0.7493, 0.04364, 0.05156, 0.002711, 0.1002, 0.1036, 0.01012, 0.01668, 0.05422]): _vg.add([_i], _w, 'REPLACE')
_vg = ob_arms.vertex_groups.new(name='Ring2.L')
for _i, _w in zip([86, 94, 108, 109, 110, 111, 129, 130, 131, 132, 133, 134, 135, 136, 137, 138, 139, 140, 203, 204, 205, 206, 207, 208, 209, 210, 211, 212, 213, 214, 215, 216, 217, 218, 219, 220, 221, 222], [0.008461, 0.01141, 0.02454, 0.01772, 0.07921, 0.1182, 0.616, 0.5136, 0.1953, 0.7139, 0.752, 0.1573, 0.6104, 0.4531, 0.2366, 0.6952, 0.6782, 0.7148, 0.2039, 0.67, 0.2241, 0.2396, 0.1297, 0.2431, 0.2698, 0.1545, 0.2373, 0.6865, 0.2498, 0.2446, 0.7273, 0.2642, 0.7078, 0.7361, 0.7477, 0.7915, 0.7592, 0.7606]): _vg.add([_i], _w, 'REPLACE')
_vg = ob_arms.vertex_groups.new(name='Ring3.L')
for _i, _w in zip([107, 108, 109, 110, 111, 112, 129, 132, 133, 135, 211, 212, 213, 214, 215, 216, 217, 218, 219, 220, 221, 222], [0.977, 0.9611, 0.9651, 0.9151, 0.8735, 0.9751, 0.3665, 0.206, 0.1575, 0.3665, 0.7528, 0.2628, 0.7422, 0.7467, 0.2151, 0.7237, 0.263, 0.1559, 0.2295, 0.1842, 0.1246, 0.2062]): _vg.add([_i], _w, 'REPLACE')
_vg = ob_arms.vertex_groups.new(name='Middle1.L')
for _i, _w in zip([66, 67, 70, 74, 75, 88, 89, 90, 91, 92, 93, 94, 119, 120, 121, 141, 143, 144, 145, 147, 148, 167, 181, 182, 183, 184, 185, 186, 187, 188, 189, 190, 195, 196, 210], [0.118, 0.04672, 0.05067, 0.3901, 0.1102, 0.05519, 0.1686, 0.4351, 0.1443, 0.03982, 0.06164, 0.1038, 0.6631, 0.7678, 0.02467, 0.58, 0.002895, 0.53, 0.5722, 0.002395, 0.5009, 0.06071, 0.623, 0.7562, 0.7885, 0.7858, 0.2098, 0.2119, 0.214, 0.3259, 0.2207, 0.3134, 0.02781, 0.02578, 0.001863]): _vg.add([_i], _w, 'REPLACE')
_vg = ob_arms.vertex_groups.new(name='Middle2.L')
for _i, _w in zip([101, 102, 104, 105, 106, 119, 120, 141, 142, 143, 144, 145, 146, 147, 148, 181, 182, 183, 184, 185, 186, 187, 188, 189, 190, 191, 192, 193, 194, 195, 196, 197, 198, 199, 200, 201, 202], [0.06424, 0.09925, 0.001119, 0.02888, 0.01815, 0.2443, 0.1635, 0.3816, 0.5918, 0.8331, 0.4002, 0.388, 0.5921, 0.8351, 0.4082, 0.2521, 0.1762, 0.1496, 0.1537, 0.759, 0.7584, 0.7606, 0.623, 0.751, 0.6249, 0.7585, 0.821, 0.8032, 0.7742, 0.8589, 0.8616, 0.2238, 0.2368, 0.2551, 0.2291, 0.7787, 0.7956]): _vg.add([_i], _w, 'REPLACE')
_vg = ob_arms.vertex_groups.new(name='Middle3.L')
for _i, _w in zip([101, 102, 103, 104, 105, 106, 142, 143, 146, 147, 191, 192, 193, 194, 195, 196, 197, 198, 199, 200, 201, 202], [0.9343, 0.8985, 0.9845, 0.974, 0.9597, 0.9652, 0.3991, 0.1373, 0.3977, 0.1349, 0.2247, 0.1637, 0.1795, 0.21, 0.09767, 0.09505, 0.7715, 0.7592, 0.74, 0.7665, 0.2033, 0.1859]): _vg.add([_i], _w, 'REPLACE')
_vg = ob_arms.vertex_groups.new(name='Index1.L')
for _i, _w in zip([67, 68, 69, 73, 74, 75, 76, 77, 88, 89, 90, 91, 92, 94, 119, 120, 121, 122, 124, 125, 127, 128, 141, 144, 157, 158, 159, 160, 161, 162, 163, 164, 165, 166, 167, 168, 170, 174, 183], [0.1552, 0.1539, 0.1055, 0.04146, 0.0199, 0.7662, 0.955, 0.9652, 0.1043, 0.02658, 0.342, 0.7443, 0.7051, 0.01151, 0.04565, 0.04347, 0.5355, 0.02597, 0.6205, 0.5033, 0.02567, 0.5619, 0.002451, 0.01404, 0.1997, 0.2069, 0.3263, 0.2169, 0.196, 0.3383, 0.8312, 0.8657, 0.723, 0.8317, 0.679, 0.8304, 0.05537, 0.05637, 0.04997]): _vg.add([_i], _w, 'REPLACE')
_vg = ob_arms.vertex_groups.new(name='Index2.L')
for _i, _w in zip([75, 90, 97, 98, 99, 100, 121, 122, 123, 124, 125, 126, 127, 128, 157, 158, 159, 160, 161, 162, 163, 164, 165, 166, 167, 168, 169, 170, 171, 172, 173, 174, 175, 176, 177, 178, 179, 180], [0.01022, 0.00135, 0.09194, 0.01141, 0.01083, 0.04037, 0.3798, 0.5501, 0.5036, 0.3593, 0.4862, 0.3922, 0.6596, 0.385, 0.7754, 0.7703, 0.5974, 0.7575, 0.7812, 0.6051, 0.1605, 0.1102, 0.2216, 0.1409, 0.2147, 0.1628, 0.7584, 0.6849, 0.7547, 0.7632, 0.7687, 0.7359, 0.1781, 0.3467, 0.1579, 0.1776, 0.1705, 0.6282]): _vg.add([_i], _w, 'REPLACE')
_vg = ob_arms.vertex_groups.new(name='Index3.L')
for _i, _w in zip([95, 96, 97, 98, 99, 100, 121, 122, 123, 126, 127, 128, 159, 162, 169, 170, 171, 172, 173, 174, 175, 176, 177, 178, 179, 180], [0.996, 0.9791, 0.9048, 0.9683, 0.9682, 0.9525, 0.007491, 0.4087, 0.486, 0.5965, 0.3005, 0.0008584, 0.04101, 0.02929, 0.2211, 0.2549, 0.2257, 0.2172, 0.2095, 0.2048, 0.8172, 0.6305, 0.8376, 0.8177, 0.8247, 0.3499]): _vg.add([_i], _w, 'REPLACE')
_vg = ob_arms.vertex_groups.new(name='Thumb1.L')
for _i, _w in zip([6, 7, 20, 27, 28, 55, 56, 57, 58, 59, 60, 65, 66, 67, 68, 69, 71, 73, 77, 79, 80, 81, 252, 257, 258], [0.1291, 0.1253, 0.1399, 0.03682, 0.01247, 0.002197, 0.1201, 0.101, 0.5432, 0.4588, 0.6597, 0.05455, 0.03921, 0.1484, 0.5608, 0.5879, 0.05027, 0.0296, 0.04296, 0.05244, 0.04365, 0.03242, 0.005991, 0.06695, 0.07937]): _vg.add([_i], _w, 'REPLACE')
_vg = ob_arms.vertex_groups.new(name='Thumb2.L')
for _i, _w in zip([6, 20, 58, 59, 60, 67, 68, 69, 71, 79, 80, 81, 82, 83, 84, 85, 258], [0.01206, 0.1029, 0.05892, 0.4663, 0.1328, 0.01019, 0.192, 0.1141, 0.9148, 0.9112, 0.8735, 0.8797, 0.01925, 0.05427, 0.05004, 0.09697, 0.05598]): _vg.add([_i], _w, 'REPLACE')
_vg = ob_arms.vertex_groups.new(name='Thumb3.L')
for _i, _w in zip([71, 80, 81, 82, 83, 84, 85], [0.001503, 0.06127, 0.06112, 0.9629, 0.9418, 0.9463, 0.8968]): _vg.add([_i], _w, 'REPLACE')
_vg = ob_arms.vertex_groups.new(name='Bicep.R')
_vg = ob_arms.vertex_groups.new(name='ForeArm.R')
_vg = ob_arms.vertex_groups.new(name='Palm.R')
_vg = ob_arms.vertex_groups.new(name='Pinky1.R')
_vg = ob_arms.vertex_groups.new(name='Pinky2.R')
_vg = ob_arms.vertex_groups.new(name='Pinky3.R')
_vg = ob_arms.vertex_groups.new(name='Ring1.R')
_vg = ob_arms.vertex_groups.new(name='Ring2.R')
_vg = ob_arms.vertex_groups.new(name='Ring3.R')
_vg = ob_arms.vertex_groups.new(name='Middle1.R')
_vg = ob_arms.vertex_groups.new(name='Middle2.R')
_vg = ob_arms.vertex_groups.new(name='Middle3.R')
_vg = ob_arms.vertex_groups.new(name='Index1.R')
_vg = ob_arms.vertex_groups.new(name='Index2.R')
_vg = ob_arms.vertex_groups.new(name='Index3.R')
_vg = ob_arms.vertex_groups.new(name='Thumb1.R')
_vg = ob_arms.vertex_groups.new(name='Thumb2.R')
_vg = ob_arms.vertex_groups.new(name='Thumb3.R')
_m = ob_arms.modifiers.new('Mirror', 'MIRROR')
_m.use_axis = (False, True, False)
_m = ob_arms.modifiers.new('Armature', 'ARMATURE')
_m.object = ob_human_fps
ob_human_fps.location = (0.0, 0.0, 0.0)
ob_human_fps.rotation_euler = (1.311e-07, 4.371e-08, 4.712)
ob_human_fps.show_in_front = True
ob_human_fps.lineart.crease_threshold = 0.0

# ---- collection membership
scene.collection.objects.link(ob_arms)
scene.collection.objects.link(ob_human_fps)

# ---- scene / render settings (as saved in the file)
scene.frame_start = 1; scene.frame_end = 250; scene.frame_set(1)
scene.render.engine = 'BLENDER_EEVEE_NEXT'
scene.cycles.use_denoising = False
scene.cycles.samples = 128
scene.cycles.sampling_pattern = 'TABULATED_SOBOL'
scene.cycles.use_adaptive_sampling = False
scene.cycles.use_light_tree = False
scene.view_settings.view_transform = 'Filmic'
bpy.context.view_layer.update()

# ---- added for rendering (the .blend has no active camera and no usable light): camera, sun
cam_auto = bpy.data.cameras.new('AutoCamera')
cam_auto.lens = 50.0
cam_auto.sensor_width = 36.0
cam_auto.clip_end = 1000.0
ob_auto_camera = bpy.data.objects.new('AutoCamera', cam_auto)
scene.collection.objects.link(ob_auto_camera)
ob_auto_camera.location = (1.87556, -3.80698, 1.69627)
ob_auto_camera.rotation_euler = (1.09748, -7.21219e-08, 0.694738)
scene.camera = ob_auto_camera
light_auto_sun = bpy.data.lights.new('AutoSun', 'SUN')
light_auto_sun.energy = 3.0
light_auto_sun.angle = 0.0523599
ob_auto_sun = bpy.data.objects.new('AutoSun', light_auto_sun)
scene.collection.objects.link(ob_auto_sun)
ob_auto_sun.rotation_euler = (0.872665, 0.174533, 0.523599)
bpy.context.view_layer.update()
